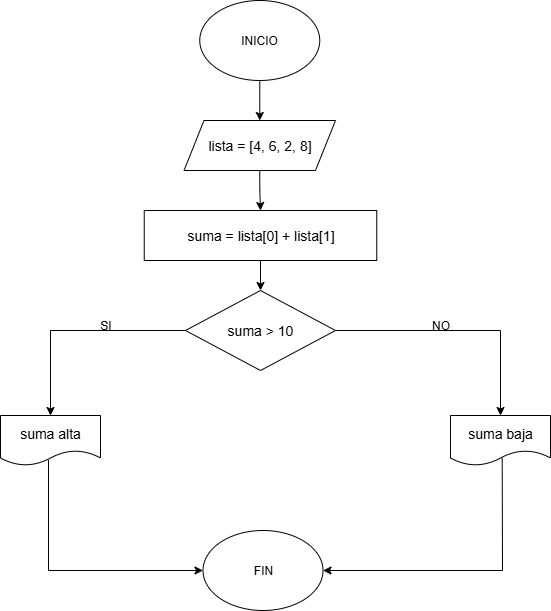

The diagram above was exported from draw.io. Its source (the exported page's mxGraphModel, read from the mxfile embedded in the PNG):
<mxGraphModel dx="872" dy="473" grid="1" gridSize="10" guides="1" tooltips="1" connect="1" arrows="0" fold="1" page="1" pageScale="1" pageWidth="827" pageHeight="1169" math="0" shadow="0">
  <root>
    <mxCell id="0" />
    <mxCell id="1" parent="0" />
    <mxCell id="-vr3XNMddPCh3_0V8XOt-677" style="edgeStyle=orthogonalEdgeStyle;rounded=0;orthogonalLoop=1;jettySize=auto;html=1;exitX=0.5;exitY=1;exitDx=0;exitDy=0;entryX=0.5;entryY=0;entryDx=0;entryDy=0;" parent="1" source="-vr3XNMddPCh3_0V8XOt-1" target="-vr3XNMddPCh3_0V8XOt-2" edge="1">
      <mxGeometry relative="1" as="geometry" />
    </mxCell>
    <mxCell id="-vr3XNMddPCh3_0V8XOt-1" value="INICIO" style="ellipse;whiteSpace=wrap;html=1;" parent="1" vertex="1">
      <mxGeometry x="259.26" y="120" width="120" height="80" as="geometry" />
    </mxCell>
    <mxCell id="RbldI86A8Qkw0nwOYzx0-6" style="edgeStyle=orthogonalEdgeStyle;rounded=0;orthogonalLoop=1;jettySize=auto;html=1;exitX=0.5;exitY=1;exitDx=0;exitDy=0;entryX=0.5;entryY=0;entryDx=0;entryDy=0;" edge="1" parent="1" source="-vr3XNMddPCh3_0V8XOt-2" target="RbldI86A8Qkw0nwOYzx0-2">
      <mxGeometry relative="1" as="geometry" />
    </mxCell>
    <mxCell id="-vr3XNMddPCh3_0V8XOt-2" value="&lt;div style=&quot;line-height: 19px;&quot;&gt;&lt;div style=&quot;line-height: 19px; padding-top: 0px;&quot;&gt;&lt;span style=&quot;font-size: 14px; white-space: pre;&quot;&gt;lista = [4, 6, 2, 8]&lt;/span&gt;&lt;/div&gt;&lt;/div&gt;" style="shape=parallelogram;perimeter=parallelogramPerimeter;whiteSpace=wrap;html=1;fixedSize=1;" parent="1" vertex="1">
      <mxGeometry x="243.51" y="240" width="151.49" height="50" as="geometry" />
    </mxCell>
    <mxCell id="-vr3XNMddPCh3_0V8XOt-662" style="edgeStyle=orthogonalEdgeStyle;rounded=0;orthogonalLoop=1;jettySize=auto;html=1;exitX=1;exitY=0.5;exitDx=0;exitDy=0;entryX=0.5;entryY=0;entryDx=0;entryDy=0;" parent="1" source="-vr3XNMddPCh3_0V8XOt-3" target="-vr3XNMddPCh3_0V8XOt-7" edge="1">
      <mxGeometry relative="1" as="geometry">
        <mxPoint x="550" y="320" as="targetPoint" />
      </mxGeometry>
    </mxCell>
    <mxCell id="-vr3XNMddPCh3_0V8XOt-666" style="edgeStyle=orthogonalEdgeStyle;rounded=0;orthogonalLoop=1;jettySize=auto;html=1;exitX=0;exitY=0.5;exitDx=0;exitDy=0;entryX=0.5;entryY=0;entryDx=0;entryDy=0;" parent="1" source="-vr3XNMddPCh3_0V8XOt-3" target="-vr3XNMddPCh3_0V8XOt-11" edge="1">
      <mxGeometry relative="1" as="geometry">
        <mxPoint x="100" y="325" as="targetPoint" />
      </mxGeometry>
    </mxCell>
    <mxCell id="-vr3XNMddPCh3_0V8XOt-3" value="&lt;div style=&quot;font-size: 14px; line-height: 19px; white-space: pre; padding-bottom: 0px;&quot;&gt;suma &amp;gt; 10&lt;/div&gt;" style="rhombus;whiteSpace=wrap;html=1;" parent="1" vertex="1">
      <mxGeometry x="245" y="410" width="150" height="80" as="geometry" />
    </mxCell>
    <mxCell id="-vr3XNMddPCh3_0V8XOt-7" value="&lt;font style=&quot;font-size: 14px;&quot;&gt;suma baja&lt;/font&gt;" style="shape=document;whiteSpace=wrap;html=1;boundedLbl=1;" parent="1" vertex="1">
      <mxGeometry x="510" y="535" width="100" height="50" as="geometry" />
    </mxCell>
    <mxCell id="-vr3XNMddPCh3_0V8XOt-11" value="&lt;font style=&quot;font-size: 14px;&quot;&gt;suma alta&lt;/font&gt;" style="shape=document;whiteSpace=wrap;html=1;boundedLbl=1;" parent="1" vertex="1">
      <mxGeometry x="60" y="535" width="100" height="50" as="geometry" />
    </mxCell>
    <mxCell id="-vr3XNMddPCh3_0V8XOt-13" value="SI" style="text;html=1;align=center;verticalAlign=middle;resizable=0;points=[];autosize=1;strokeColor=none;fillColor=none;" parent="1" vertex="1">
      <mxGeometry x="150" y="430" width="30" height="30" as="geometry" />
    </mxCell>
    <mxCell id="-vr3XNMddPCh3_0V8XOt-14" value="NO" style="text;html=1;align=center;verticalAlign=middle;resizable=0;points=[];autosize=1;strokeColor=none;fillColor=none;" parent="1" vertex="1">
      <mxGeometry x="480" y="430" width="40" height="30" as="geometry" />
    </mxCell>
    <mxCell id="-vr3XNMddPCh3_0V8XOt-25" value="FIN" style="ellipse;whiteSpace=wrap;html=1;" parent="1" vertex="1">
      <mxGeometry x="262.51" y="650" width="120" height="80" as="geometry" />
    </mxCell>
    <mxCell id="-vr3XNMddPCh3_0V8XOt-678" value="" style="endArrow=classic;html=1;rounded=0;entryX=1;entryY=0.5;entryDx=0;entryDy=0;exitX=0.517;exitY=0.85;exitDx=0;exitDy=0;exitPerimeter=0;" parent="1" source="-vr3XNMddPCh3_0V8XOt-7" target="-vr3XNMddPCh3_0V8XOt-25" edge="1">
      <mxGeometry width="50" height="50" relative="1" as="geometry">
        <mxPoint x="580" y="690" as="sourcePoint" />
        <mxPoint x="470" y="540" as="targetPoint" />
        <Array as="points">
          <mxPoint x="562" y="690" />
        </Array>
      </mxGeometry>
    </mxCell>
    <mxCell id="-vr3XNMddPCh3_0V8XOt-679" value="" style="endArrow=classic;html=1;rounded=0;entryX=0;entryY=0.5;entryDx=0;entryDy=0;exitX=0.48;exitY=0.89;exitDx=0;exitDy=0;exitPerimeter=0;" parent="1" source="-vr3XNMddPCh3_0V8XOt-11" target="-vr3XNMddPCh3_0V8XOt-25" edge="1">
      <mxGeometry width="50" height="50" relative="1" as="geometry">
        <mxPoint x="130" y="590" as="sourcePoint" />
        <mxPoint x="250" y="690" as="targetPoint" />
        <Array as="points">
          <mxPoint x="108" y="690" />
        </Array>
      </mxGeometry>
    </mxCell>
    <mxCell id="RbldI86A8Qkw0nwOYzx0-5" style="edgeStyle=orthogonalEdgeStyle;rounded=0;orthogonalLoop=1;jettySize=auto;html=1;exitX=0.5;exitY=1;exitDx=0;exitDy=0;entryX=0.5;entryY=0;entryDx=0;entryDy=0;" edge="1" parent="1" source="RbldI86A8Qkw0nwOYzx0-2" target="-vr3XNMddPCh3_0V8XOt-3">
      <mxGeometry relative="1" as="geometry" />
    </mxCell>
    <mxCell id="RbldI86A8Qkw0nwOYzx0-2" value="&lt;font style=&quot;font-size: 14px;&quot;&gt;suma = lista[0] + lista[1]&lt;/font&gt;" style="rounded=0;whiteSpace=wrap;html=1;" vertex="1" parent="1">
      <mxGeometry x="203.75" y="330" width="232.51" height="50" as="geometry" />
    </mxCell>
  </root>
</mxGraphModel>